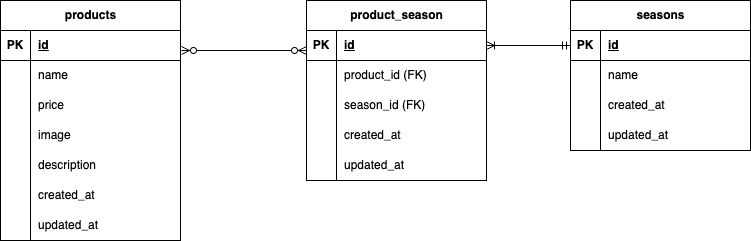

The diagram above was exported from draw.io. Its source (the exported page's mxGraphModel, read from the mxfile embedded in the PNG):
<mxGraphModel dx="747" dy="283" grid="1" gridSize="10" guides="1" tooltips="1" connect="1" arrows="1" fold="1" page="1" pageScale="1" pageWidth="827" pageHeight="1169" math="0" shadow="0">
  <root>
    <mxCell id="0" />
    <mxCell id="1" parent="0" />
    <mxCell id="2" value="product_season" style="shape=table;startSize=30;container=1;collapsible=1;childLayout=tableLayout;fixedRows=1;rowLines=0;fontStyle=1;align=center;resizeLast=1;html=1;" vertex="1" parent="1">
      <mxGeometry x="346" y="130" width="180" height="180" as="geometry" />
    </mxCell>
    <mxCell id="3" value="" style="shape=tableRow;horizontal=0;startSize=0;swimlaneHead=0;swimlaneBody=0;fillColor=none;collapsible=0;dropTarget=0;points=[[0,0.5],[1,0.5]];portConstraint=eastwest;top=0;left=0;right=0;bottom=1;" vertex="1" parent="2">
      <mxGeometry y="30" width="180" height="30" as="geometry" />
    </mxCell>
    <mxCell id="4" value="PK" style="shape=partialRectangle;connectable=0;fillColor=none;top=0;left=0;bottom=0;right=0;fontStyle=1;overflow=hidden;whiteSpace=wrap;html=1;" vertex="1" parent="3">
      <mxGeometry width="30" height="30" as="geometry">
        <mxRectangle width="30" height="30" as="alternateBounds" />
      </mxGeometry>
    </mxCell>
    <mxCell id="5" value="id" style="shape=partialRectangle;connectable=0;fillColor=none;top=0;left=0;bottom=0;right=0;align=left;spacingLeft=6;fontStyle=5;overflow=hidden;whiteSpace=wrap;html=1;" vertex="1" parent="3">
      <mxGeometry x="30" width="150" height="30" as="geometry">
        <mxRectangle width="150" height="30" as="alternateBounds" />
      </mxGeometry>
    </mxCell>
    <mxCell id="6" value="" style="shape=tableRow;horizontal=0;startSize=0;swimlaneHead=0;swimlaneBody=0;fillColor=none;collapsible=0;dropTarget=0;points=[[0,0.5],[1,0.5]];portConstraint=eastwest;top=0;left=0;right=0;bottom=0;" vertex="1" parent="2">
      <mxGeometry y="60" width="180" height="30" as="geometry" />
    </mxCell>
    <mxCell id="7" value="" style="shape=partialRectangle;connectable=0;fillColor=none;top=0;left=0;bottom=0;right=0;editable=1;overflow=hidden;whiteSpace=wrap;html=1;" vertex="1" parent="6">
      <mxGeometry width="30" height="30" as="geometry">
        <mxRectangle width="30" height="30" as="alternateBounds" />
      </mxGeometry>
    </mxCell>
    <mxCell id="8" value="product_id (FK)" style="shape=partialRectangle;connectable=0;fillColor=none;top=0;left=0;bottom=0;right=0;align=left;spacingLeft=6;overflow=hidden;whiteSpace=wrap;html=1;" vertex="1" parent="6">
      <mxGeometry x="30" width="150" height="30" as="geometry">
        <mxRectangle width="150" height="30" as="alternateBounds" />
      </mxGeometry>
    </mxCell>
    <mxCell id="9" value="" style="shape=tableRow;horizontal=0;startSize=0;swimlaneHead=0;swimlaneBody=0;fillColor=none;collapsible=0;dropTarget=0;points=[[0,0.5],[1,0.5]];portConstraint=eastwest;top=0;left=0;right=0;bottom=0;" vertex="1" parent="2">
      <mxGeometry y="90" width="180" height="30" as="geometry" />
    </mxCell>
    <mxCell id="10" value="" style="shape=partialRectangle;connectable=0;fillColor=none;top=0;left=0;bottom=0;right=0;editable=1;overflow=hidden;whiteSpace=wrap;html=1;" vertex="1" parent="9">
      <mxGeometry width="30" height="30" as="geometry">
        <mxRectangle width="30" height="30" as="alternateBounds" />
      </mxGeometry>
    </mxCell>
    <mxCell id="11" value="season_id (FK)" style="shape=partialRectangle;connectable=0;fillColor=none;top=0;left=0;bottom=0;right=0;align=left;spacingLeft=6;overflow=hidden;whiteSpace=wrap;html=1;" vertex="1" parent="9">
      <mxGeometry x="30" width="150" height="30" as="geometry">
        <mxRectangle width="150" height="30" as="alternateBounds" />
      </mxGeometry>
    </mxCell>
    <mxCell id="12" value="" style="shape=tableRow;horizontal=0;startSize=0;swimlaneHead=0;swimlaneBody=0;fillColor=none;collapsible=0;dropTarget=0;points=[[0,0.5],[1,0.5]];portConstraint=eastwest;top=0;left=0;right=0;bottom=0;" vertex="1" parent="2">
      <mxGeometry y="120" width="180" height="30" as="geometry" />
    </mxCell>
    <mxCell id="13" value="" style="shape=partialRectangle;connectable=0;fillColor=none;top=0;left=0;bottom=0;right=0;editable=1;overflow=hidden;whiteSpace=wrap;html=1;" vertex="1" parent="12">
      <mxGeometry width="30" height="30" as="geometry">
        <mxRectangle width="30" height="30" as="alternateBounds" />
      </mxGeometry>
    </mxCell>
    <mxCell id="14" value="created_at" style="shape=partialRectangle;connectable=0;fillColor=none;top=0;left=0;bottom=0;right=0;align=left;spacingLeft=6;overflow=hidden;whiteSpace=wrap;html=1;" vertex="1" parent="12">
      <mxGeometry x="30" width="150" height="30" as="geometry">
        <mxRectangle width="150" height="30" as="alternateBounds" />
      </mxGeometry>
    </mxCell>
    <mxCell id="53" style="shape=tableRow;horizontal=0;startSize=0;swimlaneHead=0;swimlaneBody=0;fillColor=none;collapsible=0;dropTarget=0;points=[[0,0.5],[1,0.5]];portConstraint=eastwest;top=0;left=0;right=0;bottom=0;" vertex="1" parent="2">
      <mxGeometry y="150" width="180" height="30" as="geometry" />
    </mxCell>
    <mxCell id="54" style="shape=partialRectangle;connectable=0;fillColor=none;top=0;left=0;bottom=0;right=0;editable=1;overflow=hidden;whiteSpace=wrap;html=1;" vertex="1" parent="53">
      <mxGeometry width="30" height="30" as="geometry">
        <mxRectangle width="30" height="30" as="alternateBounds" />
      </mxGeometry>
    </mxCell>
    <mxCell id="55" value="updated_at" style="shape=partialRectangle;connectable=0;fillColor=none;top=0;left=0;bottom=0;right=0;align=left;spacingLeft=6;overflow=hidden;whiteSpace=wrap;html=1;" vertex="1" parent="53">
      <mxGeometry x="30" width="150" height="30" as="geometry">
        <mxRectangle width="150" height="30" as="alternateBounds" />
      </mxGeometry>
    </mxCell>
    <mxCell id="15" value="products" style="shape=table;startSize=30;container=1;collapsible=1;childLayout=tableLayout;fixedRows=1;rowLines=0;fontStyle=1;align=center;resizeLast=1;html=1;" vertex="1" parent="1">
      <mxGeometry x="40" y="130" width="180" height="240" as="geometry" />
    </mxCell>
    <mxCell id="16" value="" style="shape=tableRow;horizontal=0;startSize=0;swimlaneHead=0;swimlaneBody=0;fillColor=none;collapsible=0;dropTarget=0;points=[[0,0.5],[1,0.5]];portConstraint=eastwest;top=0;left=0;right=0;bottom=1;" vertex="1" parent="15">
      <mxGeometry y="30" width="180" height="30" as="geometry" />
    </mxCell>
    <mxCell id="17" value="PK" style="shape=partialRectangle;connectable=0;fillColor=none;top=0;left=0;bottom=0;right=0;fontStyle=1;overflow=hidden;whiteSpace=wrap;html=1;" vertex="1" parent="16">
      <mxGeometry width="30" height="30" as="geometry">
        <mxRectangle width="30" height="30" as="alternateBounds" />
      </mxGeometry>
    </mxCell>
    <mxCell id="18" value="id" style="shape=partialRectangle;connectable=0;fillColor=none;top=0;left=0;bottom=0;right=0;align=left;spacingLeft=6;fontStyle=5;overflow=hidden;whiteSpace=wrap;html=1;" vertex="1" parent="16">
      <mxGeometry x="30" width="150" height="30" as="geometry">
        <mxRectangle width="150" height="30" as="alternateBounds" />
      </mxGeometry>
    </mxCell>
    <mxCell id="22" value="" style="shape=tableRow;horizontal=0;startSize=0;swimlaneHead=0;swimlaneBody=0;fillColor=none;collapsible=0;dropTarget=0;points=[[0,0.5],[1,0.5]];portConstraint=eastwest;top=0;left=0;right=0;bottom=0;" vertex="1" parent="15">
      <mxGeometry y="60" width="180" height="30" as="geometry" />
    </mxCell>
    <mxCell id="23" value="" style="shape=partialRectangle;connectable=0;fillColor=none;top=0;left=0;bottom=0;right=0;editable=1;overflow=hidden;whiteSpace=wrap;html=1;" vertex="1" parent="22">
      <mxGeometry width="30" height="30" as="geometry">
        <mxRectangle width="30" height="30" as="alternateBounds" />
      </mxGeometry>
    </mxCell>
    <mxCell id="24" value="name" style="shape=partialRectangle;connectable=0;fillColor=none;top=0;left=0;bottom=0;right=0;align=left;spacingLeft=6;overflow=hidden;whiteSpace=wrap;html=1;" vertex="1" parent="22">
      <mxGeometry x="30" width="150" height="30" as="geometry">
        <mxRectangle width="150" height="30" as="alternateBounds" />
      </mxGeometry>
    </mxCell>
    <mxCell id="25" value="" style="shape=tableRow;horizontal=0;startSize=0;swimlaneHead=0;swimlaneBody=0;fillColor=none;collapsible=0;dropTarget=0;points=[[0,0.5],[1,0.5]];portConstraint=eastwest;top=0;left=0;right=0;bottom=0;" vertex="1" parent="15">
      <mxGeometry y="90" width="180" height="30" as="geometry" />
    </mxCell>
    <mxCell id="26" value="" style="shape=partialRectangle;connectable=0;fillColor=none;top=0;left=0;bottom=0;right=0;editable=1;overflow=hidden;whiteSpace=wrap;html=1;" vertex="1" parent="25">
      <mxGeometry width="30" height="30" as="geometry">
        <mxRectangle width="30" height="30" as="alternateBounds" />
      </mxGeometry>
    </mxCell>
    <mxCell id="27" value="price" style="shape=partialRectangle;connectable=0;fillColor=none;top=0;left=0;bottom=0;right=0;align=left;spacingLeft=6;overflow=hidden;whiteSpace=wrap;html=1;" vertex="1" parent="25">
      <mxGeometry x="30" width="150" height="30" as="geometry">
        <mxRectangle width="150" height="30" as="alternateBounds" />
      </mxGeometry>
    </mxCell>
    <mxCell id="47" style="shape=tableRow;horizontal=0;startSize=0;swimlaneHead=0;swimlaneBody=0;fillColor=none;collapsible=0;dropTarget=0;points=[[0,0.5],[1,0.5]];portConstraint=eastwest;top=0;left=0;right=0;bottom=0;" vertex="1" parent="15">
      <mxGeometry y="120" width="180" height="30" as="geometry" />
    </mxCell>
    <mxCell id="48" style="shape=partialRectangle;connectable=0;fillColor=none;top=0;left=0;bottom=0;right=0;editable=1;overflow=hidden;whiteSpace=wrap;html=1;" vertex="1" parent="47">
      <mxGeometry width="30" height="30" as="geometry">
        <mxRectangle width="30" height="30" as="alternateBounds" />
      </mxGeometry>
    </mxCell>
    <mxCell id="49" value="image" style="shape=partialRectangle;connectable=0;fillColor=none;top=0;left=0;bottom=0;right=0;align=left;spacingLeft=6;overflow=hidden;whiteSpace=wrap;html=1;" vertex="1" parent="47">
      <mxGeometry x="30" width="150" height="30" as="geometry">
        <mxRectangle width="150" height="30" as="alternateBounds" />
      </mxGeometry>
    </mxCell>
    <mxCell id="44" style="shape=tableRow;horizontal=0;startSize=0;swimlaneHead=0;swimlaneBody=0;fillColor=none;collapsible=0;dropTarget=0;points=[[0,0.5],[1,0.5]];portConstraint=eastwest;top=0;left=0;right=0;bottom=0;" vertex="1" parent="15">
      <mxGeometry y="150" width="180" height="30" as="geometry" />
    </mxCell>
    <mxCell id="45" style="shape=partialRectangle;connectable=0;fillColor=none;top=0;left=0;bottom=0;right=0;editable=1;overflow=hidden;whiteSpace=wrap;html=1;" vertex="1" parent="44">
      <mxGeometry width="30" height="30" as="geometry">
        <mxRectangle width="30" height="30" as="alternateBounds" />
      </mxGeometry>
    </mxCell>
    <mxCell id="46" value="description" style="shape=partialRectangle;connectable=0;fillColor=none;top=0;left=0;bottom=0;right=0;align=left;spacingLeft=6;overflow=hidden;whiteSpace=wrap;html=1;" vertex="1" parent="44">
      <mxGeometry x="30" width="150" height="30" as="geometry">
        <mxRectangle width="150" height="30" as="alternateBounds" />
      </mxGeometry>
    </mxCell>
    <mxCell id="41" style="shape=tableRow;horizontal=0;startSize=0;swimlaneHead=0;swimlaneBody=0;fillColor=none;collapsible=0;dropTarget=0;points=[[0,0.5],[1,0.5]];portConstraint=eastwest;top=0;left=0;right=0;bottom=0;" vertex="1" parent="15">
      <mxGeometry y="180" width="180" height="30" as="geometry" />
    </mxCell>
    <mxCell id="42" style="shape=partialRectangle;connectable=0;fillColor=none;top=0;left=0;bottom=0;right=0;editable=1;overflow=hidden;whiteSpace=wrap;html=1;" vertex="1" parent="41">
      <mxGeometry width="30" height="30" as="geometry">
        <mxRectangle width="30" height="30" as="alternateBounds" />
      </mxGeometry>
    </mxCell>
    <mxCell id="43" value="created_at" style="shape=partialRectangle;connectable=0;fillColor=none;top=0;left=0;bottom=0;right=0;align=left;spacingLeft=6;overflow=hidden;whiteSpace=wrap;html=1;" vertex="1" parent="41">
      <mxGeometry x="30" width="150" height="30" as="geometry">
        <mxRectangle width="150" height="30" as="alternateBounds" />
      </mxGeometry>
    </mxCell>
    <mxCell id="50" style="shape=tableRow;horizontal=0;startSize=0;swimlaneHead=0;swimlaneBody=0;fillColor=none;collapsible=0;dropTarget=0;points=[[0,0.5],[1,0.5]];portConstraint=eastwest;top=0;left=0;right=0;bottom=0;" vertex="1" parent="15">
      <mxGeometry y="210" width="180" height="30" as="geometry" />
    </mxCell>
    <mxCell id="51" style="shape=partialRectangle;connectable=0;fillColor=none;top=0;left=0;bottom=0;right=0;editable=1;overflow=hidden;whiteSpace=wrap;html=1;" vertex="1" parent="50">
      <mxGeometry width="30" height="30" as="geometry">
        <mxRectangle width="30" height="30" as="alternateBounds" />
      </mxGeometry>
    </mxCell>
    <mxCell id="52" value="updated_at" style="shape=partialRectangle;connectable=0;fillColor=none;top=0;left=0;bottom=0;right=0;align=left;spacingLeft=6;overflow=hidden;whiteSpace=wrap;html=1;" vertex="1" parent="50">
      <mxGeometry x="30" width="150" height="30" as="geometry">
        <mxRectangle width="150" height="30" as="alternateBounds" />
      </mxGeometry>
    </mxCell>
    <mxCell id="28" value="seasons" style="shape=table;startSize=30;container=1;collapsible=1;childLayout=tableLayout;fixedRows=1;rowLines=0;fontStyle=1;align=center;resizeLast=1;html=1;" vertex="1" parent="1">
      <mxGeometry x="610" y="130" width="180" height="150" as="geometry" />
    </mxCell>
    <mxCell id="29" value="" style="shape=tableRow;horizontal=0;startSize=0;swimlaneHead=0;swimlaneBody=0;fillColor=none;collapsible=0;dropTarget=0;points=[[0,0.5],[1,0.5]];portConstraint=eastwest;top=0;left=0;right=0;bottom=1;" vertex="1" parent="28">
      <mxGeometry y="30" width="180" height="30" as="geometry" />
    </mxCell>
    <mxCell id="30" value="PK" style="shape=partialRectangle;connectable=0;fillColor=none;top=0;left=0;bottom=0;right=0;fontStyle=1;overflow=hidden;whiteSpace=wrap;html=1;" vertex="1" parent="29">
      <mxGeometry width="30" height="30" as="geometry">
        <mxRectangle width="30" height="30" as="alternateBounds" />
      </mxGeometry>
    </mxCell>
    <mxCell id="31" value="id" style="shape=partialRectangle;connectable=0;fillColor=none;top=0;left=0;bottom=0;right=0;align=left;spacingLeft=6;fontStyle=5;overflow=hidden;whiteSpace=wrap;html=1;" vertex="1" parent="29">
      <mxGeometry x="30" width="150" height="30" as="geometry">
        <mxRectangle width="150" height="30" as="alternateBounds" />
      </mxGeometry>
    </mxCell>
    <mxCell id="32" value="" style="shape=tableRow;horizontal=0;startSize=0;swimlaneHead=0;swimlaneBody=0;fillColor=none;collapsible=0;dropTarget=0;points=[[0,0.5],[1,0.5]];portConstraint=eastwest;top=0;left=0;right=0;bottom=0;" vertex="1" parent="28">
      <mxGeometry y="60" width="180" height="30" as="geometry" />
    </mxCell>
    <mxCell id="33" value="" style="shape=partialRectangle;connectable=0;fillColor=none;top=0;left=0;bottom=0;right=0;editable=1;overflow=hidden;whiteSpace=wrap;html=1;" vertex="1" parent="32">
      <mxGeometry width="30" height="30" as="geometry">
        <mxRectangle width="30" height="30" as="alternateBounds" />
      </mxGeometry>
    </mxCell>
    <mxCell id="34" value="name" style="shape=partialRectangle;connectable=0;fillColor=none;top=0;left=0;bottom=0;right=0;align=left;spacingLeft=6;overflow=hidden;whiteSpace=wrap;html=1;" vertex="1" parent="32">
      <mxGeometry x="30" width="150" height="30" as="geometry">
        <mxRectangle width="150" height="30" as="alternateBounds" />
      </mxGeometry>
    </mxCell>
    <mxCell id="35" value="" style="shape=tableRow;horizontal=0;startSize=0;swimlaneHead=0;swimlaneBody=0;fillColor=none;collapsible=0;dropTarget=0;points=[[0,0.5],[1,0.5]];portConstraint=eastwest;top=0;left=0;right=0;bottom=0;" vertex="1" parent="28">
      <mxGeometry y="90" width="180" height="30" as="geometry" />
    </mxCell>
    <mxCell id="36" value="" style="shape=partialRectangle;connectable=0;fillColor=none;top=0;left=0;bottom=0;right=0;editable=1;overflow=hidden;whiteSpace=wrap;html=1;" vertex="1" parent="35">
      <mxGeometry width="30" height="30" as="geometry">
        <mxRectangle width="30" height="30" as="alternateBounds" />
      </mxGeometry>
    </mxCell>
    <mxCell id="37" value="created_at" style="shape=partialRectangle;connectable=0;fillColor=none;top=0;left=0;bottom=0;right=0;align=left;spacingLeft=6;overflow=hidden;whiteSpace=wrap;html=1;" vertex="1" parent="35">
      <mxGeometry x="30" width="150" height="30" as="geometry">
        <mxRectangle width="150" height="30" as="alternateBounds" />
      </mxGeometry>
    </mxCell>
    <mxCell id="38" value="" style="shape=tableRow;horizontal=0;startSize=0;swimlaneHead=0;swimlaneBody=0;fillColor=none;collapsible=0;dropTarget=0;points=[[0,0.5],[1,0.5]];portConstraint=eastwest;top=0;left=0;right=0;bottom=0;" vertex="1" parent="28">
      <mxGeometry y="120" width="180" height="30" as="geometry" />
    </mxCell>
    <mxCell id="39" value="" style="shape=partialRectangle;connectable=0;fillColor=none;top=0;left=0;bottom=0;right=0;editable=1;overflow=hidden;whiteSpace=wrap;html=1;" vertex="1" parent="38">
      <mxGeometry width="30" height="30" as="geometry">
        <mxRectangle width="30" height="30" as="alternateBounds" />
      </mxGeometry>
    </mxCell>
    <mxCell id="40" value="updated_at" style="shape=partialRectangle;connectable=0;fillColor=none;top=0;left=0;bottom=0;right=0;align=left;spacingLeft=6;overflow=hidden;whiteSpace=wrap;html=1;" vertex="1" parent="38">
      <mxGeometry x="30" width="150" height="30" as="geometry">
        <mxRectangle width="150" height="30" as="alternateBounds" />
      </mxGeometry>
    </mxCell>
    <mxCell id="56" value="" style="edgeStyle=entityRelationEdgeStyle;fontSize=12;html=1;endArrow=ERzeroToMany;endFill=1;startArrow=ERzeroToMany;" edge="1" parent="1">
      <mxGeometry width="100" height="100" relative="1" as="geometry">
        <mxPoint x="221" y="180" as="sourcePoint" />
        <mxPoint x="346" y="180" as="targetPoint" />
        <Array as="points">
          <mxPoint x="230" y="184" />
          <mxPoint x="220" y="170" />
        </Array>
      </mxGeometry>
    </mxCell>
    <mxCell id="58" value="" style="edgeStyle=entityRelationEdgeStyle;fontSize=12;html=1;endArrow=ERoneToMany;startArrow=ERmandOne;entryX=1;entryY=0.5;entryDx=0;entryDy=0;exitX=0;exitY=0.5;exitDx=0;exitDy=0;" edge="1" parent="1" source="29" target="3">
      <mxGeometry width="100" height="100" relative="1" as="geometry">
        <mxPoint x="230" y="300" as="sourcePoint" />
        <mxPoint x="330" y="200" as="targetPoint" />
      </mxGeometry>
    </mxCell>
  </root>
</mxGraphModel>